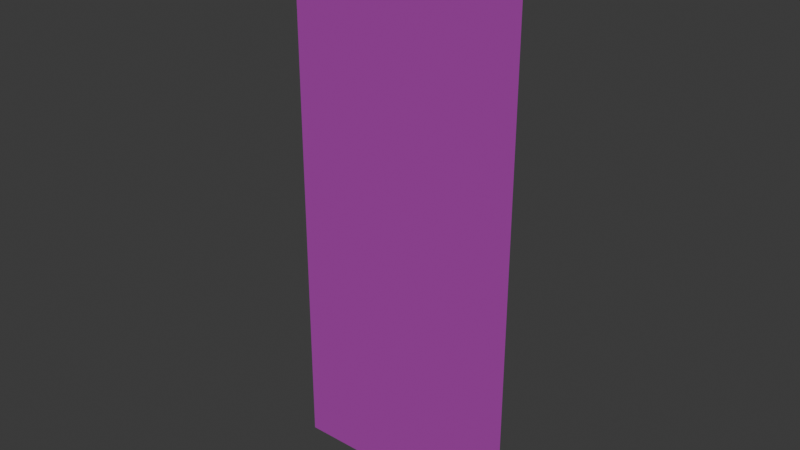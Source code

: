 # Source: door.blend  (saved by Blender 4.1.24; exported with 4.5.12 LTS)
import bpy
from mathutils import Matrix  # noqa: F401  (used for matrix-valued properties, if any)

bpy.ops.wm.read_factory_settings(use_empty=True)
scene = bpy.context.scene
scene.name = 'Scene'

# ---- collections
col_collection = bpy.data.collections.new('Collection'); scene.collection.children.link(col_collection)

# ---- images (referenced by path relative to the original .blend; pixels are not part of the script)
import os
ASSET_DIR = os.environ.get("B2B_ASSET_DIR", "")  # directory of the original .blend (textures are referenced by path, not embedded)
HERE = os.path.dirname(os.path.abspath(__file__))  # packed textures are extracted next to this script under _unpacked/

def load_image(name, relpath, width, height, colorspace="sRGB"):
    """Load a texture the original file referenced (path relative to the .blend, or extracted next to this script)."""
    p = next((c for c in (os.path.join(HERE, relpath), os.path.join(ASSET_DIR, relpath)) if relpath and os.path.exists(c)), "")
    if p:
        img = bpy.data.images.load(p, check_existing=True)
        img.name = name
    else:  # same state as the original file: an image datablock whose file is absent (Cycles renders it pink)
        img = bpy.data.images.new(name, width, height)
        img.source = "FILE"
        img.filepath = "//" + (relpath or name)
    img.colorspace_settings.name = colorspace
    return img
img_door = load_image('Door', '', 1024, 1024, 'sRGB')

# ---- materials (node trees are filled in below, after node groups)
mat_door = bpy.data.materials.new('Door')
mat_door.surface_render_method = 'BLENDED'
mat_door.blend_method = 'BLEND'
mat_door.use_transparency_overlap = False
mat_door.show_transparent_back = False
mat_door.use_transparent_shadow = False
mat_door.diffuse_color = (1.0, 1.0, 1.0, 1.0)
mat_door.roughness = 1.0

# ---- material node trees
mat_door.use_nodes = True; mat_door.node_tree.nodes.clear()
_N = mat_door.node_tree.nodes; _L = mat_door.node_tree.links
n0 = _N.new('ShaderNodeBsdfPrincipled'); n0.name = 'Principled BSDF'; n0.location = (0, 300)
n0.inputs[2].default_value = 1.0
n0.inputs[4].default_value = 0.3608
n0.inputs[13].default_value = 0.0
n1 = _N.new('ShaderNodeOutputMaterial'); n1.name = 'Material Output'; n1.location = (280, 300)
n2 = _N.new('ShaderNodeTexImage'); n2.name = 'Image Texture'; n2.location = (-290, 280)
n2.image = img_door
_L.new(n0.outputs[0], n1.inputs[0])
_L.new(n2.outputs[0], n0.inputs[0])
n1.is_active_output = True

# ---- world
world_world = bpy.data.worlds.new('World'); scene.world = world_world
world_world.use_nodes = True; world_world.node_tree.nodes.clear()
_N = world_world.node_tree.nodes; _L = world_world.node_tree.links
n0 = _N.new('ShaderNodeOutputWorld'); n0.name = 'World Output'; n0.location = (300, 300)
n1 = _N.new('ShaderNodeBackground'); n1.name = 'Background'; n1.location = (10, 300)
n1.inputs[0].default_value = (0.05088, 0.05088, 0.05088, 1.0)
_L.new(n1.outputs[0], n0.inputs[0])
n0.is_active_output = True
world_world.color = (0.05088, 0.05088, 0.05088)
world_world.use_sun_shadow = False
world_world.sun_shadow_jitter_overblur = 0.0

# ---- meshes
me_door = bpy.data.meshes.new('Door')
me_door.from_pydata([(-12.37, -36.21, 3.377), (12.58, -36.21, 3.377), (-12.37, 23.22, 3.377), (12.58, 23.22, 3.377)], [], [(2, 3, 1, 0)])
_uv = me_door.uv_layers.new(name='UVMap')
_uv.uv.foreach_set('vector', [0.4199, 0.9999, 6.477e-05, 0.9999, 6.488e-05, 6.475e-05, 0.4199, 6.477e-05])
me_door.materials.append(mat_door)
me_door.update()
me_door.normals_split_custom_set([tuple(v) for v in zip(*[iter([9.259e-08, 0.0, -1.0, 9.259e-08, 0.0, -1.0, 9.259e-08, 0.0, -1.0, 9.259e-08, 0.0, -1.0])] * 3)])

# ---- objects
ob_door = bpy.data.objects.new('Door', me_door)

# ---- transforms, parenting, visibility, modifiers, constraints
ob_door.location = (0.0, 0.0, 0.0)
ob_door.rotation_euler = (1.571, -0.0, 0.0)

# ---- collection membership
col_collection.objects.link(ob_door)

# ---- scene / render settings (as saved in the file)
scene.frame_start = 1; scene.frame_end = 250; scene.frame_set(1)
scene.render.engine = 'BLENDER_EEVEE_NEXT'
scene.cycles.sampling_pattern = 'TABULATED_SOBOL'
scene.eevee.ray_tracing_options.trace_max_roughness = 0.0
bpy.context.view_layer.update()

# ---- added for rendering (the .blend has no active camera and no usable light): camera, sun
cam_auto = bpy.data.cameras.new('AutoCamera')
cam_auto.lens = 50.0
cam_auto.sensor_width = 36.0
cam_auto.clip_end = 1046.68
ob_auto_camera = bpy.data.objects.new('AutoCamera', cam_auto)
scene.collection.objects.link(ob_auto_camera)
ob_auto_camera.location = (59.7439, -74.9448, 41.218)
ob_auto_camera.rotation_euler = (1.09748, -7.21219e-08, 0.694738)
scene.camera = ob_auto_camera
light_auto_sun = bpy.data.lights.new('AutoSun', 'SUN')
light_auto_sun.energy = 3.0
light_auto_sun.angle = 0.0523599
ob_auto_sun = bpy.data.objects.new('AutoSun', light_auto_sun)
scene.collection.objects.link(ob_auto_sun)
ob_auto_sun.rotation_euler = (0.872665, 0.174533, 0.523599)
bpy.context.view_layer.update()
